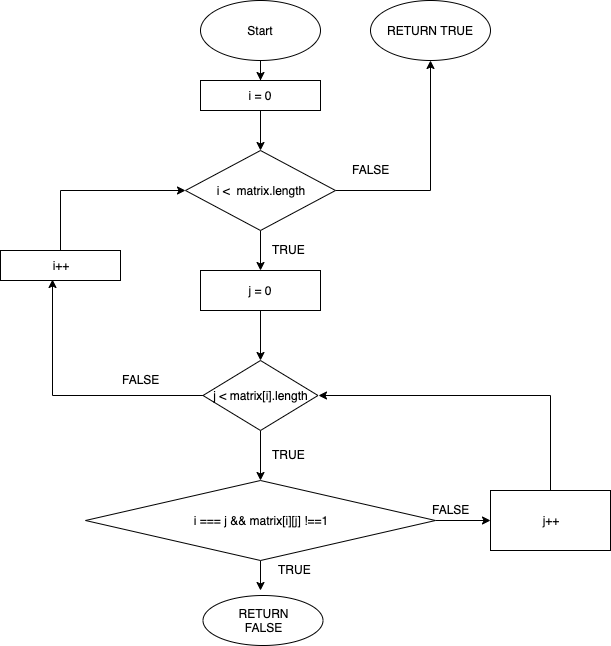

The diagram above was exported from draw.io. Its source (the exported page's mxGraphModel, read from the mxfile embedded in the PNG):
<mxGraphModel dx="916" dy="320" grid="1" gridSize="10" guides="1" tooltips="1" connect="1" arrows="1" fold="1" page="1" pageScale="1" pageWidth="850" pageHeight="1100" math="0" shadow="0">
  <root>
    <mxCell id="0" />
    <mxCell id="1" parent="0" />
    <mxCell id="9-g81OI3PL7j0fj5cK1K-11" style="edgeStyle=orthogonalEdgeStyle;rounded=0;orthogonalLoop=1;jettySize=auto;html=1;exitX=0.5;exitY=1;exitDx=0;exitDy=0;" edge="1" parent="1" source="9-g81OI3PL7j0fj5cK1K-1" target="9-g81OI3PL7j0fj5cK1K-2">
      <mxGeometry relative="1" as="geometry" />
    </mxCell>
    <mxCell id="9-g81OI3PL7j0fj5cK1K-1" value="Start" style="ellipse;whiteSpace=wrap;html=1;" vertex="1" parent="1">
      <mxGeometry x="380" y="10" width="120" height="60" as="geometry" />
    </mxCell>
    <mxCell id="9-g81OI3PL7j0fj5cK1K-2" value="i = 0" style="rounded=0;whiteSpace=wrap;html=1;" vertex="1" parent="1">
      <mxGeometry x="380" y="90" width="120" height="30" as="geometry" />
    </mxCell>
    <mxCell id="9-g81OI3PL7j0fj5cK1K-10" style="edgeStyle=orthogonalEdgeStyle;rounded=0;orthogonalLoop=1;jettySize=auto;html=1;exitX=0.5;exitY=1;exitDx=0;exitDy=0;entryX=0.5;entryY=0;entryDx=0;entryDy=0;" edge="1" parent="1" source="9-g81OI3PL7j0fj5cK1K-3" target="9-g81OI3PL7j0fj5cK1K-7">
      <mxGeometry relative="1" as="geometry" />
    </mxCell>
    <mxCell id="9-g81OI3PL7j0fj5cK1K-36" style="edgeStyle=orthogonalEdgeStyle;rounded=0;orthogonalLoop=1;jettySize=auto;html=1;exitX=1;exitY=0.5;exitDx=0;exitDy=0;entryX=0.5;entryY=1;entryDx=0;entryDy=0;" edge="1" parent="1" source="9-g81OI3PL7j0fj5cK1K-3" target="9-g81OI3PL7j0fj5cK1K-38">
      <mxGeometry relative="1" as="geometry">
        <mxPoint x="610" y="200" as="targetPoint" />
      </mxGeometry>
    </mxCell>
    <mxCell id="9-g81OI3PL7j0fj5cK1K-3" value="i &amp;lt;&amp;nbsp; matrix.length" style="rhombus;whiteSpace=wrap;html=1;" vertex="1" parent="1">
      <mxGeometry x="365" y="160" width="150" height="80" as="geometry" />
    </mxCell>
    <mxCell id="9-g81OI3PL7j0fj5cK1K-13" style="edgeStyle=orthogonalEdgeStyle;rounded=0;orthogonalLoop=1;jettySize=auto;html=1;exitX=0.5;exitY=1;exitDx=0;exitDy=0;" edge="1" parent="1" source="9-g81OI3PL7j0fj5cK1K-7" target="9-g81OI3PL7j0fj5cK1K-12">
      <mxGeometry relative="1" as="geometry" />
    </mxCell>
    <mxCell id="9-g81OI3PL7j0fj5cK1K-7" value="j = 0" style="rounded=0;whiteSpace=wrap;html=1;" vertex="1" parent="1">
      <mxGeometry x="380" y="280" width="120" height="40" as="geometry" />
    </mxCell>
    <mxCell id="9-g81OI3PL7j0fj5cK1K-8" value="" style="endArrow=classic;html=1;exitX=0.5;exitY=1;exitDx=0;exitDy=0;entryX=0.5;entryY=0;entryDx=0;entryDy=0;" edge="1" parent="1" source="9-g81OI3PL7j0fj5cK1K-2" target="9-g81OI3PL7j0fj5cK1K-3">
      <mxGeometry width="50" height="50" relative="1" as="geometry">
        <mxPoint x="370" y="390" as="sourcePoint" />
        <mxPoint x="420" y="340" as="targetPoint" />
      </mxGeometry>
    </mxCell>
    <mxCell id="9-g81OI3PL7j0fj5cK1K-9" value="TRUE" style="text;html=1;resizable=0;points=[];autosize=1;align=left;verticalAlign=top;spacingTop=-4;" vertex="1" parent="1">
      <mxGeometry x="450" y="250" width="50" height="20" as="geometry" />
    </mxCell>
    <mxCell id="9-g81OI3PL7j0fj5cK1K-16" style="edgeStyle=orthogonalEdgeStyle;rounded=0;orthogonalLoop=1;jettySize=auto;html=1;entryX=0.5;entryY=0;entryDx=0;entryDy=0;" edge="1" parent="1" source="9-g81OI3PL7j0fj5cK1K-12" target="9-g81OI3PL7j0fj5cK1K-14">
      <mxGeometry relative="1" as="geometry" />
    </mxCell>
    <mxCell id="9-g81OI3PL7j0fj5cK1K-31" style="edgeStyle=orthogonalEdgeStyle;rounded=0;orthogonalLoop=1;jettySize=auto;html=1;exitX=0;exitY=0.5;exitDx=0;exitDy=0;entryX=0.433;entryY=0.98;entryDx=0;entryDy=0;entryPerimeter=0;" edge="1" parent="1" source="9-g81OI3PL7j0fj5cK1K-12" target="9-g81OI3PL7j0fj5cK1K-33">
      <mxGeometry relative="1" as="geometry">
        <mxPoint x="240" y="405" as="targetPoint" />
      </mxGeometry>
    </mxCell>
    <mxCell id="9-g81OI3PL7j0fj5cK1K-12" value="j &amp;lt; matrix[i].length" style="rhombus;whiteSpace=wrap;html=1;" vertex="1" parent="1">
      <mxGeometry x="382.5" y="370" width="115" height="70" as="geometry" />
    </mxCell>
    <mxCell id="9-g81OI3PL7j0fj5cK1K-18" style="edgeStyle=orthogonalEdgeStyle;rounded=0;orthogonalLoop=1;jettySize=auto;html=1;exitX=0.5;exitY=1;exitDx=0;exitDy=0;entryX=0.5;entryY=0;entryDx=0;entryDy=0;" edge="1" parent="1" source="9-g81OI3PL7j0fj5cK1K-14">
      <mxGeometry relative="1" as="geometry">
        <mxPoint x="440" y="600" as="targetPoint" />
      </mxGeometry>
    </mxCell>
    <mxCell id="9-g81OI3PL7j0fj5cK1K-29" style="edgeStyle=orthogonalEdgeStyle;rounded=0;orthogonalLoop=1;jettySize=auto;html=1;exitX=1;exitY=0.5;exitDx=0;exitDy=0;entryX=0;entryY=0.5;entryDx=0;entryDy=0;" edge="1" parent="1" source="9-g81OI3PL7j0fj5cK1K-14" target="9-g81OI3PL7j0fj5cK1K-27">
      <mxGeometry relative="1" as="geometry" />
    </mxCell>
    <mxCell id="9-g81OI3PL7j0fj5cK1K-14" value="i === j &amp;amp;&amp;amp; matrix[i][j] !==1" style="rhombus;whiteSpace=wrap;html=1;" vertex="1" parent="1">
      <mxGeometry x="265" y="490" width="350" height="80" as="geometry" />
    </mxCell>
    <mxCell id="9-g81OI3PL7j0fj5cK1K-17" value="TRUE" style="text;html=1;resizable=0;points=[];autosize=1;align=left;verticalAlign=top;spacingTop=-4;" vertex="1" parent="1">
      <mxGeometry x="450" y="455" width="50" height="20" as="geometry" />
    </mxCell>
    <mxCell id="9-g81OI3PL7j0fj5cK1K-19" value="TRUE" style="text;html=1;resizable=0;points=[];autosize=1;align=left;verticalAlign=top;spacingTop=-4;" vertex="1" parent="1">
      <mxGeometry x="455.5" y="570" width="50" height="20" as="geometry" />
    </mxCell>
    <mxCell id="9-g81OI3PL7j0fj5cK1K-20" value="RETURN&lt;br&gt;FALSE" style="ellipse;whiteSpace=wrap;html=1;" vertex="1" parent="1">
      <mxGeometry x="382.5" y="605" width="120" height="50" as="geometry" />
    </mxCell>
    <mxCell id="9-g81OI3PL7j0fj5cK1K-26" value="FALSE" style="text;html=1;resizable=0;points=[];autosize=1;align=left;verticalAlign=top;spacingTop=-4;" vertex="1" parent="1">
      <mxGeometry x="610" y="510" width="50" height="20" as="geometry" />
    </mxCell>
    <mxCell id="9-g81OI3PL7j0fj5cK1K-30" style="edgeStyle=orthogonalEdgeStyle;rounded=0;orthogonalLoop=1;jettySize=auto;html=1;exitX=0.5;exitY=0;exitDx=0;exitDy=0;entryX=1;entryY=0.5;entryDx=0;entryDy=0;" edge="1" parent="1" source="9-g81OI3PL7j0fj5cK1K-27" target="9-g81OI3PL7j0fj5cK1K-12">
      <mxGeometry relative="1" as="geometry">
        <mxPoint x="730" y="320" as="targetPoint" />
      </mxGeometry>
    </mxCell>
    <mxCell id="9-g81OI3PL7j0fj5cK1K-27" value="j++" style="rounded=0;whiteSpace=wrap;html=1;" vertex="1" parent="1">
      <mxGeometry x="670" y="500" width="120" height="60" as="geometry" />
    </mxCell>
    <mxCell id="9-g81OI3PL7j0fj5cK1K-32" value="FALSE" style="text;html=1;resizable=0;points=[];autosize=1;align=left;verticalAlign=top;spacingTop=-4;" vertex="1" parent="1">
      <mxGeometry x="300" y="380" width="50" height="20" as="geometry" />
    </mxCell>
    <mxCell id="9-g81OI3PL7j0fj5cK1K-34" style="edgeStyle=orthogonalEdgeStyle;rounded=0;orthogonalLoop=1;jettySize=auto;html=1;entryX=0;entryY=0.5;entryDx=0;entryDy=0;" edge="1" parent="1" source="9-g81OI3PL7j0fj5cK1K-33" target="9-g81OI3PL7j0fj5cK1K-3">
      <mxGeometry relative="1" as="geometry">
        <mxPoint x="360" y="200" as="targetPoint" />
        <Array as="points">
          <mxPoint x="240" y="200" />
        </Array>
      </mxGeometry>
    </mxCell>
    <mxCell id="9-g81OI3PL7j0fj5cK1K-33" value="i++" style="rounded=0;whiteSpace=wrap;html=1;" vertex="1" parent="1">
      <mxGeometry x="180" y="260" width="120" height="30" as="geometry" />
    </mxCell>
    <mxCell id="9-g81OI3PL7j0fj5cK1K-37" value="FALSE" style="text;html=1;resizable=0;points=[];autosize=1;align=left;verticalAlign=top;spacingTop=-4;" vertex="1" parent="1">
      <mxGeometry x="530" y="170" width="50" height="20" as="geometry" />
    </mxCell>
    <mxCell id="9-g81OI3PL7j0fj5cK1K-38" value="RETURN TRUE" style="ellipse;whiteSpace=wrap;html=1;" vertex="1" parent="1">
      <mxGeometry x="550" y="10" width="120" height="60" as="geometry" />
    </mxCell>
  </root>
</mxGraphModel>